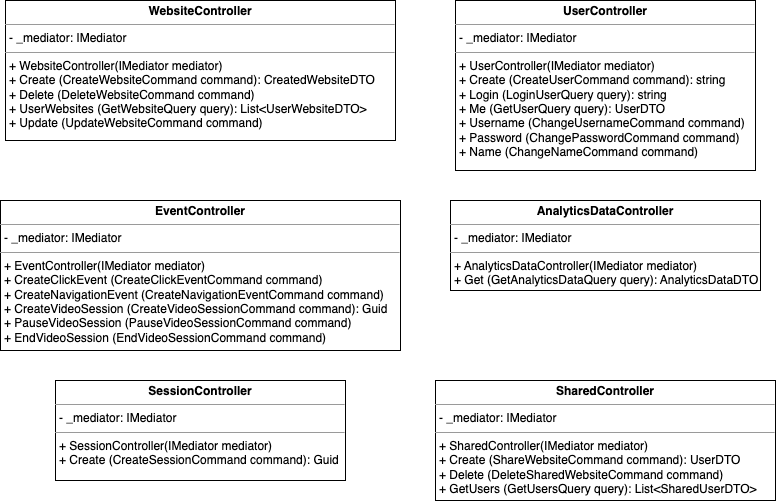

The diagram above was exported from draw.io. Its source (the exported page's mxGraphModel, read from the mxfile embedded in the PNG):
<mxGraphModel dx="1336" dy="827" grid="1" gridSize="10" guides="1" tooltips="1" connect="1" arrows="1" fold="1" page="1" pageScale="1" pageWidth="1169" pageHeight="827" math="0" shadow="0">
  <root>
    <mxCell id="0" />
    <mxCell id="1" parent="0" />
    <mxCell id="2" value="&lt;p style=&quot;margin:0px;margin-top:4px;text-align:center;&quot;&gt;&lt;b&gt;UserController&lt;/b&gt;&lt;/p&gt;&lt;hr size=&quot;1&quot;&gt;&lt;p style=&quot;margin:0px;margin-left:4px;&quot;&gt;- _mediator: IMediator&lt;/p&gt;&lt;hr size=&quot;1&quot;&gt;&lt;p style=&quot;margin:0px;margin-left:4px;&quot;&gt;+ UserController(IMediator mediator)&lt;/p&gt;&lt;p style=&quot;margin:0px;margin-left:4px;&quot;&gt;+ Create (CreateUserCommand command): string&lt;/p&gt;&lt;p style=&quot;margin:0px;margin-left:4px;&quot;&gt;+ Login (LoginUserQuery query): string&lt;br&gt;&lt;/p&gt;&lt;p style=&quot;margin:0px;margin-left:4px;&quot;&gt;+ Me (GetUserQuery query): UserDTO&lt;/p&gt;&lt;p style=&quot;margin:0px;margin-left:4px;&quot;&gt;+ Username (ChangeUsernameCommand command)&lt;/p&gt;&lt;p style=&quot;margin:0px;margin-left:4px;&quot;&gt;+ Password (ChangePasswordCommand command)&lt;/p&gt;&lt;p style=&quot;margin:0px;margin-left:4px;&quot;&gt;+ Name (ChangeNameCommand command)&lt;/p&gt;" style="verticalAlign=top;align=left;overflow=fill;fontSize=12;fontFamily=Helvetica;html=1;" parent="1" vertex="1">
      <mxGeometry x="490" y="40" width="300" height="170" as="geometry" />
    </mxCell>
    <mxCell id="48" value="&lt;p style=&quot;margin:0px;margin-top:4px;text-align:center;&quot;&gt;&lt;b&gt;WebsiteController&lt;/b&gt;&lt;/p&gt;&lt;hr size=&quot;1&quot;&gt;&lt;p style=&quot;margin:0px;margin-left:4px;&quot;&gt;- _mediator: IMediator&lt;/p&gt;&lt;hr size=&quot;1&quot;&gt;&lt;p style=&quot;margin:0px;margin-left:4px;&quot;&gt;+ WebsiteController(IMediator mediator)&lt;/p&gt;&lt;p style=&quot;margin:0px;margin-left:4px;&quot;&gt;+ Create (CreateWebsiteCommand command): CreatedWebsiteDTO&lt;/p&gt;&lt;p style=&quot;margin:0px;margin-left:4px;&quot;&gt;+ Delete (DeleteWebsiteCommand command)&lt;/p&gt;&lt;p style=&quot;margin:0px;margin-left:4px;&quot;&gt;+ UserWebsites (GetWebsiteQuery query): List&amp;lt;UserWebsiteDTO&amp;gt;&lt;/p&gt;&lt;p style=&quot;margin:0px;margin-left:4px;&quot;&gt;+ Update (UpdateWebsiteCommand command)&lt;/p&gt;" style="verticalAlign=top;align=left;overflow=fill;fontSize=12;fontFamily=Helvetica;html=1;" vertex="1" parent="1">
      <mxGeometry x="40" y="40" width="390" height="140" as="geometry" />
    </mxCell>
    <mxCell id="49" value="&lt;p style=&quot;margin:0px;margin-top:4px;text-align:center;&quot;&gt;&lt;b&gt;SharedController&lt;/b&gt;&lt;/p&gt;&lt;hr size=&quot;1&quot;&gt;&lt;p style=&quot;margin:0px;margin-left:4px;&quot;&gt;- _mediator: IMediator&lt;/p&gt;&lt;hr size=&quot;1&quot;&gt;&lt;p style=&quot;margin:0px;margin-left:4px;&quot;&gt;+ SharedController(IMediator mediator)&lt;/p&gt;&lt;p style=&quot;margin:0px;margin-left:4px;&quot;&gt;+ Create (ShareWebsiteCommand command): UserDTO&lt;/p&gt;&lt;p style=&quot;margin:0px;margin-left:4px;&quot;&gt;+ Delete (DeleteSharedWebsiteCommand command)&lt;br&gt;&lt;/p&gt;&lt;p style=&quot;margin:0px;margin-left:4px;&quot;&gt;+ GetUsers (GetUsersQuery query): List&amp;lt;SharedUserDTO&amp;gt;&lt;/p&gt;" style="verticalAlign=top;align=left;overflow=fill;fontSize=12;fontFamily=Helvetica;html=1;" vertex="1" parent="1">
      <mxGeometry x="470" y="420" width="340" height="120" as="geometry" />
    </mxCell>
    <mxCell id="50" value="&lt;p style=&quot;margin:0px;margin-top:4px;text-align:center;&quot;&gt;&lt;b&gt;SessionController&lt;/b&gt;&lt;/p&gt;&lt;hr size=&quot;1&quot;&gt;&lt;p style=&quot;margin:0px;margin-left:4px;&quot;&gt;- _mediator: IMediator&lt;/p&gt;&lt;hr size=&quot;1&quot;&gt;&lt;p style=&quot;margin:0px;margin-left:4px;&quot;&gt;+ SessionController(IMediator mediator)&lt;/p&gt;&lt;p style=&quot;margin:0px;margin-left:4px;&quot;&gt;+ Create (CreateSessionCommand command): Guid&lt;/p&gt;" style="verticalAlign=top;align=left;overflow=fill;fontSize=12;fontFamily=Helvetica;html=1;" vertex="1" parent="1">
      <mxGeometry x="90" y="420" width="290" height="100" as="geometry" />
    </mxCell>
    <mxCell id="51" value="&lt;p style=&quot;margin:0px;margin-top:4px;text-align:center;&quot;&gt;&lt;b&gt;EventController&lt;/b&gt;&lt;/p&gt;&lt;hr size=&quot;1&quot;&gt;&lt;p style=&quot;margin:0px;margin-left:4px;&quot;&gt;- _mediator: IMediator&lt;/p&gt;&lt;hr size=&quot;1&quot;&gt;&lt;p style=&quot;margin:0px;margin-left:4px;&quot;&gt;+ EventController(IMediator mediator)&lt;/p&gt;&lt;p style=&quot;margin:0px;margin-left:4px;&quot;&gt;+ CreateClickEvent (CreateClickEventCommand command)&lt;/p&gt;&lt;p style=&quot;margin:0px;margin-left:4px;&quot;&gt;+ CreateNavigationEvent (CreateNavigationEventCommand command)&lt;br&gt;&lt;/p&gt;&lt;p style=&quot;margin:0px;margin-left:4px;&quot;&gt;+ CreateVideoSession (CreateVideoSessionCommand command): Guid&lt;/p&gt;&lt;p style=&quot;margin:0px;margin-left:4px;&quot;&gt;+ PauseVideoSession (PauseVideoSessionCommand command)&lt;/p&gt;&lt;p style=&quot;margin:0px;margin-left:4px;&quot;&gt;+ EndVideoSession (EndVideoSessionCommand command)&lt;/p&gt;" style="verticalAlign=top;align=left;overflow=fill;fontSize=12;fontFamily=Helvetica;html=1;" vertex="1" parent="1">
      <mxGeometry x="35" y="240" width="400" height="150" as="geometry" />
    </mxCell>
    <mxCell id="52" value="&lt;p style=&quot;margin:0px;margin-top:4px;text-align:center;&quot;&gt;&lt;b&gt;AnalyticsDataController&lt;/b&gt;&lt;/p&gt;&lt;hr size=&quot;1&quot;&gt;&lt;p style=&quot;margin:0px;margin-left:4px;&quot;&gt;- _mediator: IMediator&lt;/p&gt;&lt;hr size=&quot;1&quot;&gt;&lt;p style=&quot;margin:0px;margin-left:4px;&quot;&gt;+ AnalyticsDataController(IMediator mediator)&lt;/p&gt;&lt;p style=&quot;margin:0px;margin-left:4px;&quot;&gt;+ Get (GetAnalyticsDataQuery query): AnalyticsDataDTO&lt;/p&gt;" style="verticalAlign=top;align=left;overflow=fill;fontSize=12;fontFamily=Helvetica;html=1;" vertex="1" parent="1">
      <mxGeometry x="485" y="240" width="310" height="90" as="geometry" />
    </mxCell>
  </root>
</mxGraphModel>